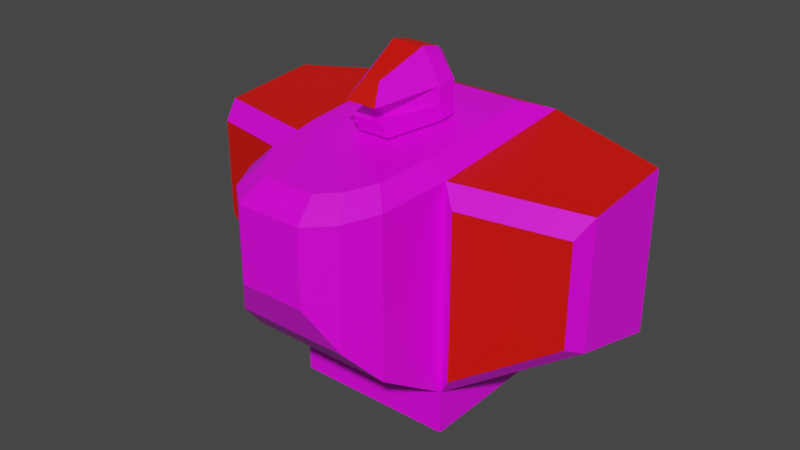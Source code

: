 # Source: mech_body09.blend  (saved by Blender 3.3.6; exported with 4.5.12 LTS)
import bpy
from mathutils import Matrix  # noqa: F401  (used for matrix-valued properties, if any)

bpy.ops.wm.read_factory_settings(use_empty=True)
scene = bpy.context.scene
scene.name = 'Scene'

# ---- collections
col_body09 = bpy.data.collections.new('body09'); scene.collection.children.link(col_body09)

# ---- images (referenced by path relative to the original .blend; pixels are not part of the script)
import os
ASSET_DIR = os.environ.get("B2B_ASSET_DIR", "")  # directory of the original .blend (textures are referenced by path, not embedded)
HERE = os.path.dirname(os.path.abspath(__file__))  # packed textures are extracted next to this script under _unpacked/

def load_image(name, relpath, width, height, colorspace="sRGB"):
    """Load a texture the original file referenced (path relative to the .blend, or extracted next to this script)."""
    p = next((c for c in (os.path.join(HERE, relpath), os.path.join(ASSET_DIR, relpath)) if relpath and os.path.exists(c)), "")
    if p:
        img = bpy.data.images.load(p, check_existing=True)
        img.name = name
    else:  # same state as the original file: an image datablock whose file is absent (Cycles renders it pink)
        img = bpy.data.images.new(name, width, height)
        img.source = "FILE"
        img.filepath = "//" + (relpath or name)
    img.colorspace_settings.name = colorspace
    return img
img_tex_body09_png = load_image('tex_body09.png', 'tex_body09.png', 1024, 1024, 'sRGB')

# ---- materials (node trees are filled in below, after node groups)
mat_mat_body = bpy.data.materials.new('mat_body')
mat_mat_body.alpha_threshold = 0.0
mat_mat_body.use_backface_culling = True
mat_mat_body.use_transparent_shadow = False
mat_mat_body.line_color = (0.0, 0.0, 0.0, 1.0)
mat_mat_team = bpy.data.materials.new('mat_team')
mat_mat_team.use_backface_culling = True
mat_mat_team.use_transparent_shadow = False

# ---- material node trees
mat_mat_body.use_nodes = True; mat_mat_body.node_tree.nodes.clear()
_N = mat_mat_body.node_tree.nodes; _L = mat_mat_body.node_tree.links
n0 = _N.new('ShaderNodeOutputMaterial'); n0.name = 'Material Output'; n0.location = (300, 300)
n1 = _N.new('ShaderNodeBsdfPrincipled'); n1.name = 'Principled BSDF'; n1.location = (10, 300)
n1.distribution = 'GGX'
n1.subsurface_method = 'BURLEY'
n1.inputs[2].default_value = 0.4
n1.inputs[3].default_value = 1.45
n1.inputs[27].default_value = (0.0, 0.0, 0.0, 1.0)
n1.inputs[28].default_value = 1.0
n2 = _N.new('ShaderNodeTexImage'); n2.name = 'Image Texture.001'; n2.location = (-254, 300)
n2.image = img_tex_body09_png
n2.interpolation = 'Closest'
_L.new(n1.outputs[0], n0.inputs[0])
_L.new(n2.outputs[0], n1.inputs[0])
n0.is_active_output = True
mat_mat_team.use_nodes = True; mat_mat_team.node_tree.nodes.clear()
_N = mat_mat_team.node_tree.nodes; _L = mat_mat_team.node_tree.links
n0 = _N.new('ShaderNodeBsdfPrincipled'); n0.name = 'Principled BSDF'; n0.location = (10, 300)
n0.distribution = 'GGX'
n0.subsurface_method = 'BURLEY'
n0.inputs[0].default_value = (0.8, 0.004458, 0.0, 1.0)
n0.inputs[3].default_value = 1.45
n0.inputs[27].default_value = (0.0, 0.0, 0.0, 1.0)
n0.inputs[28].default_value = 1.0
n1 = _N.new('ShaderNodeOutputMaterial'); n1.name = 'Material Output'; n1.location = (300, 300)
_L.new(n0.outputs[0], n1.inputs[0])
n1.is_active_output = True

# ---- world
world_world = bpy.data.worlds.new('World'); scene.world = world_world
world_world.use_nodes = True; world_world.node_tree.nodes.clear()
_N = world_world.node_tree.nodes; _L = world_world.node_tree.links
n0 = _N.new('ShaderNodeOutputWorld'); n0.name = 'World Output'; n0.location = (300, 300)
n1 = _N.new('ShaderNodeBackground'); n1.name = 'Background'; n1.location = (10, 300)
n1.inputs[0].default_value = (0.05088, 0.05088, 0.05088, 1.0)
_L.new(n1.outputs[0], n0.inputs[0])
n0.is_active_output = True
world_world.color = (0.05088, 0.05088, 0.05088)
world_world.use_sun_shadow = False
world_world.sun_shadow_jitter_overblur = 0.0

# ---- meshes
me_body = bpy.data.meshes.new('body')
me_body.from_pydata([(-0.2, -0.2, 0.1201), (0.2, -0.2, 0.1201), (-0.2, -0.1985, 0.6299), (0.2, -0.1985, 0.6299), (-0.2, 0.2, 0.0101), (-0.2, 0.2, 0.6648), (0.2, 0.2, 0.6648), (-0.16, 0.3, 0.0791), (0.16, 0.3, 0.0791), (-0.16, 0.3, 0.5958), (0.16, 0.3, 0.5958), (-0.18, -0.37, 0.2301), (0.18, -0.37, 0.2301), (-0.18, -0.3678, 0.6151), (0.18, -0.3678, 0.6151), (-0.14, -0.45, 0.3201), (0.14, -0.45, 0.3201), (-0.14, -0.4475, 0.6081), (0.14, -0.4475, 0.6081), (-0.08, -0.5, 0.4241), (0.08, -0.5, 0.4241), (-0.08, -0.4973, 0.6037), (0.08, -0.4973, 0.6037), (0.16, -0.199, 0.6692), (-0.16, -0.199, 0.6692), (0.16, 0.1198, 0.6971), (-0.16, 0.1198, 0.6971), (0.144, -0.3345, 0.6574), (-0.144, -0.3345, 0.6574), (0.112, -0.3982, 0.6518), (-0.112, -0.3982, 0.6518), (0.064, -0.4381, 0.6483), (-0.064, -0.4381, 0.6483), (-0.08, -0.06663, 0.7655), (0.08, -0.06663, 0.7655), (-0.04, -0.0736, 0.8452), (0.04, -0.0736, 0.8452), (-0.08, -0.06314, 0.7257), (0.08, -0.06314, 0.7257), (-0.08, -0.05966, 0.6858), (0.08, -0.05966, 0.6858), (-0.04, -0.226, 0.7516), (0.04, -0.226, 0.7516), (-0.02, -0.1897, 0.7949), (0.02, -0.1897, 0.7949), (-0.04, -0.2066, 0.7131), (0.04, -0.2066, 0.7131), (-0.04, -0.1872, 0.6747), (0.04, -0.1872, 0.6747), (-0.016, -0.1782, 0.7558), (0.016, -0.1782, 0.7558), (-0.016, -0.1747, 0.7159), (0.016, -0.1747, 0.7159), (-0.08, -0.01881, 0.7697), (0.08, -0.01881, 0.7697), (-0.04, -0.02439, 0.8335), (0.04, -0.02439, 0.8335), (-0.08, -0.01184, 0.69), (0.08, -0.01184, 0.69), (-0.048, 0.01342, 0.7685), (0.048, 0.01342, 0.7685), (-0.024, 0.009232, 0.8163), (0.024, 0.009232, 0.8163), (-0.048, 0.0176, 0.7207), (0.048, 0.0176, 0.7207), (0.5, -0.1198, 0.3084), (0.5, -0.1189, 0.6143), (0.5, 0.1202, 0.2424), (0.5, 0.1202, 0.6352), (-0.5, -0.1189, 0.6143), (-0.5, -0.1198, 0.3084), (-0.5, 0.1202, 0.6352), (-0.5, 0.1202, 0.2424), (-0.2, -0.2, 0.0101), (0.2, -0.2, 0.0101), (0.2, 0.2, 0.0101), (-0.2403, -0.2293, 0.5877), (-0.2403, -0.2305, 0.1798), (0.2403, -0.2305, 0.1798), (0.2403, -0.2293, 0.5877), (0.4803, -0.1664, 0.3305), (0.4803, -0.1657, 0.5752), (-0.4803, -0.1657, 0.5752), (-0.4803, -0.1664, 0.3305)], [], [(3, 14, 12, 1), (75, 8, 10, 6), (6, 68, 67, 75), (4, 72, 71, 5), (5, 26, 25, 6), (1, 74, 75), (7, 9, 10, 8), (5, 9, 7, 4), (6, 10, 9, 5), (4, 7, 8, 75), (14, 18, 16, 12), (0, 11, 13, 2), (17, 30, 28, 13), (1, 12, 11, 0), (15, 19, 21, 17), (11, 15, 17, 13), (21, 32, 30, 17), (12, 16, 15, 11), (19, 20, 22, 21), (14, 27, 29, 18), (16, 20, 19, 15), (18, 22, 20, 16), (23, 25, 26, 24), (24, 28, 27, 23), (28, 30, 29, 27), (30, 32, 31, 29), (2, 24, 26, 5), (18, 29, 31, 22), (6, 25, 23, 3), (3, 23, 27, 14), (22, 31, 32, 21), (13, 28, 24, 2), (34, 36, 44, 42), (38, 34, 50, 52), (37, 39, 47, 45), (41, 42, 44, 43), (35, 33, 41, 43), (36, 35, 43, 44), (33, 34, 42, 41), (46, 45, 47, 48), (38, 37, 45, 46), (40, 38, 46, 48), (50, 49, 51, 52), (33, 37, 51, 49), (35, 36, 56, 55), (33, 35, 55, 53), (36, 34, 54, 56), (37, 33, 53, 57, 39), (55, 56, 62, 61), (53, 55, 61, 59), (58, 57, 63, 64), (54, 58, 64, 60), (56, 54, 60, 62), (34, 38, 40, 58, 54), (59, 61, 62, 60, 64, 63), (53, 59, 63, 57), (65, 67, 68, 66), (1, 78, 79, 3), (75, 67, 65, 1), (3, 66, 68, 6), (69, 71, 72, 70), (69, 82, 76, 2), (5, 71, 69, 2), (0, 70, 72, 4), (73, 4, 75, 74), (0, 73, 74, 1), (4, 73, 0), (78, 80, 81, 79), (76, 82, 83, 77), (66, 81, 80, 65), (2, 76, 77, 0), (65, 80, 78, 1), (0, 77, 83, 70), (70, 83, 82, 69), (3, 79, 81, 66)])
me_body.polygons.foreach_set('material_index', [0, 0, 0, 0, 1, 0, 0, 0, 1, 0, 0, 0, 0, 0, 0, 0, 0, 0, 0, 0, 0, 0, 0, 0, 0, 0, 0, 0, 0, 0, 0, 0, 0, 0, 0, 1, 0, 1, 0, 0, 0, 0, 0, 0, 1, 0, 0, 0, 1, 0, 0, 0, 0, 0, 0, 0, 0, 0, 0, 1, 0, 0, 1, 0, 0, 0, 0, 1, 1, 0, 0, 0, 0, 0, 0])
_uv = me_body.uv_layers.new(name='UVMap')
_uv.uv.foreach_set('vector', [0.8552, 0.2107, 0.7885, 0.2059, 0.7853, 0.05564, 0.8515, 0.01164, 0.2661, 0.3388, 0.2928, 0.2971, 0.4926, 0.2971, 0.5193, 0.3388, 0.5193, 0.3388, 0.5079, 0.4588, 0.356, 0.4588, 0.2661, 0.3388, 0.2661, 0.1317, 0.356, 0.01164, 0.5079, 0.01164, 0.5193, 0.1317, 0.2901, 0.69, 0.2579, 0.6703, 0.2568, 0.5541, 0.2901, 0.5351, 0.2428, 0.2543, 0.2018, 0.243, 0.2428, 0.09386, 0.2928, 0.1734, 0.4926, 0.1734, 0.4926, 0.2971, 0.2928, 0.2971, 0.5193, 0.1317, 0.4926, 0.1734, 0.2928, 0.1734, 0.2661, 0.1317, 0.2901, 0.5351, 0.3371, 0.5506, 0.3371, 0.6745, 0.2901, 0.69, 0.09368, 0.05284, 0.1211, 0.01164, 0.2404, 0.04445, 0.2428, 0.09386, 0.7885, 0.2059, 0.7537, 0.2038, 0.751, 0.09136, 0.7853, 0.05564, 0.1419, 0.9189, 0.07572, 0.8749, 0.07894, 0.7246, 0.1456, 0.7199, 0.03181, 0.6685, 0.05707, 0.6537, 0.08215, 0.6666, 0.06487, 0.6866, 0.1905, 0.284, 0.1623, 0.3575, 0.02807, 0.3206, 0.04138, 0.243, 0.04138, 0.8392, 0.01164, 0.7981, 0.01361, 0.7279, 0.04408, 0.7268, 0.07572, 0.8749, 0.04138, 0.8392, 0.04408, 0.7268, 0.07894, 0.7246, 0.01164, 0.6423, 0.04152, 0.6348, 0.05707, 0.6537, 0.03181, 0.6685, 0.1623, 0.3575, 0.1351, 0.3983, 0.03064, 0.3696, 0.02807, 0.3206, 0.04118, 0.4188, 0.1008, 0.4352, 0.08242, 0.5022, 0.02275, 0.4858, 0.06608, 0.534, 0.08285, 0.5543, 0.05765, 0.5665, 0.03298, 0.5514, 0.1351, 0.3983, 0.1008, 0.4352, 0.04118, 0.4188, 0.03064, 0.3696, 0.7537, 0.2038, 0.7232, 0.2027, 0.7212, 0.1325, 0.751, 0.09136, 0.1363, 0.5481, 0.2568, 0.5541, 0.2579, 0.6703, 0.1355, 0.6739, 0.1355, 0.6739, 0.08215, 0.6666, 0.08285, 0.5543, 0.1363, 0.5481, 0.08215, 0.6666, 0.05707, 0.6537, 0.05765, 0.5665, 0.08285, 0.5543, 0.05707, 0.6537, 0.04152, 0.6348, 0.0418, 0.585, 0.05765, 0.5665, 0.134, 0.6966, 0.1355, 0.6739, 0.2579, 0.6703, 0.2901, 0.69, 0.03298, 0.5514, 0.05765, 0.5665, 0.0418, 0.585, 0.01255, 0.5768, 0.2901, 0.5351, 0.2568, 0.5541, 0.1363, 0.5481, 0.1352, 0.5255, 0.1352, 0.5255, 0.1363, 0.5481, 0.08285, 0.5543, 0.06608, 0.534, 0.01255, 0.5768, 0.0418, 0.585, 0.04152, 0.6348, 0.01164, 0.6423, 0.06487, 0.6866, 0.08215, 0.6666, 0.1355, 0.6739, 0.134, 0.6966, 0.398, 0.5433, 0.3643, 0.5484, 0.3673, 0.4996, 0.3823, 0.4823, 0.4764, 0.7741, 0.4764, 0.7896, 0.4265, 0.7896, 0.4265, 0.7741, 0.5032, 0.5203, 0.5193, 0.5203, 0.5193, 0.5743, 0.5031, 0.5805, 0.4599, 0.6038, 0.4909, 0.6038, 0.4831, 0.6257, 0.4676, 0.6257, 0.4534, 0.5142, 0.4872, 0.5193, 0.4715, 0.5803, 0.4564, 0.563, 0.4909, 0.6746, 0.4599, 0.6746, 0.4676, 0.6257, 0.4831, 0.6257, 0.4262, 0.6889, 0.4262, 0.7508, 0.3643, 0.7353, 0.3643, 0.7044, 0.3809, 0.6192, 0.3809, 0.6502, 0.3643, 0.6502, 0.3643, 0.6192, 0.4366, 0.6038, 0.4366, 0.6657, 0.3809, 0.6502, 0.3809, 0.6192, 0.4302, 0.5423, 0.4141, 0.5423, 0.4139, 0.4821, 0.4302, 0.4883, 0.4265, 0.7896, 0.4142, 0.7896, 0.4142, 0.7741, 0.4265, 0.7741, 0.3643, 0.7896, 0.3643, 0.7741, 0.4142, 0.7741, 0.4142, 0.7896, 0.4599, 0.6746, 0.4909, 0.6746, 0.4909, 0.6941, 0.4599, 0.6941, 0.4872, 0.5193, 0.4534, 0.5142, 0.4616, 0.4967, 0.4891, 0.5016, 0.3643, 0.5484, 0.398, 0.5433, 0.3999, 0.561, 0.3724, 0.5659, 0.5032, 0.5203, 0.4872, 0.5193, 0.4891, 0.5016, 0.5193, 0.501, 0.5193, 0.5203, 0.4599, 0.6941, 0.4909, 0.6941, 0.4847, 0.7087, 0.4661, 0.7087, 0.4891, 0.5016, 0.4616, 0.4967, 0.4677, 0.4821, 0.4882, 0.4848, 0.7212, 0.2958, 0.7212, 0.2339, 0.7377, 0.2463, 0.7377, 0.2835, 0.3999, 0.561, 0.4302, 0.5616, 0.4181, 0.5795, 0.3991, 0.5778, 0.3724, 0.5659, 0.3999, 0.561, 0.3991, 0.5778, 0.3785, 0.5805, 0.398, 0.5433, 0.4141, 0.5423, 0.4302, 0.5423, 0.4302, 0.5616, 0.3999, 0.561, 0.7562, 0.2463, 0.7748, 0.2556, 0.7748, 0.2742, 0.7562, 0.2835, 0.7377, 0.2835, 0.7377, 0.2463, 0.4891, 0.5016, 0.4882, 0.4848, 0.5073, 0.4831, 0.5193, 0.501, 0.5877, 0.6278, 0.6809, 0.6038, 0.6784, 0.7557, 0.5861, 0.7461, 0.8515, 0.01164, 0.8705, 0.04176, 0.875, 0.1877, 0.8552, 0.2107, 0.698, 0.4548, 0.6809, 0.6038, 0.5877, 0.6278, 0.5426, 0.4948, 0.5441, 0.8587, 0.5861, 0.7461, 0.6784, 0.7557, 0.698, 0.8747, 0.5861, 0.1403, 0.6784, 0.1307, 0.6809, 0.2825, 0.5877, 0.2586, 0.2788, 0.725, 0.2589, 0.7483, 0.1654, 0.7428, 0.1456, 0.7199, 0.698, 0.01164, 0.6784, 0.1307, 0.5861, 0.1403, 0.5441, 0.02767, 0.5426, 0.3916, 0.5877, 0.2586, 0.6809, 0.2825, 0.698, 0.4315, 0.05266, 0.202, 0.09368, 0.05284, 0.2428, 0.09386, 0.2018, 0.243, 0.04138, 0.243, 0.05266, 0.202, 0.2018, 0.243, 0.1905, 0.284, 0.09368, 0.05284, 0.05266, 0.202, 0.01164, 0.1907, 0.8705, 0.04176, 0.9667, 0.08858, 0.9685, 0.1823, 0.875, 0.1877, 0.1654, 0.7428, 0.2589, 0.7483, 0.2571, 0.842, 0.1609, 0.8888, 0.9884, 0.2056, 0.9685, 0.1823, 0.9667, 0.08858, 0.9884, 0.07354, 0.1456, 0.7199, 0.1654, 0.7428, 0.1609, 0.8888, 0.1419, 0.9189, 0.9884, 0.07354, 0.9667, 0.08858, 0.8705, 0.04176, 0.8515, 0.01164, 0.1419, 0.9189, 0.1609, 0.8888, 0.2571, 0.842, 0.2788, 0.857, 0.2788, 0.857, 0.2571, 0.842, 0.2589, 0.7483, 0.2788, 0.725, 0.8552, 0.2107, 0.875, 0.1877, 0.9685, 0.1823, 0.9884, 0.2056])
me_body.materials.append(mat_mat_body)
me_body.materials.append(mat_mat_team)
me_body.use_remesh_fix_poles = True
me_body.use_remesh_preserve_attributes = False
me_body.use_mirror_vertex_groups = False
me_body.use_paint_bone_selection = False
me_body.use_paint_mask = True
me_body.update()
arm_armature = bpy.data.armatures.new('Armature')  # bones are not reproduced

# ---- objects
ob_body = bpy.data.objects.new('body', me_body)
ob_armature = bpy.data.objects.new('Armature', arm_armature)

# ---- transforms, parenting, visibility, modifiers, constraints
ob_body.parent = ob_armature
ob_body.location = (0.0, 0.0, 0.0)
ob_body.lineart.crease_threshold = 0.0
_vg = ob_body.vertex_groups.new(name='body')
_vg.add([0, 1, 2, 3, 4, 5, 6, 7, 8, 9, 10, 11, 12, 13, 14, 15, 16, 17, 18, 19, 20, 21, 22, 23, 24, 25, 26, 27, 28, 29, 30, 31, 32, 65, 66, 67, 68, 69, 70, 71, 72, 73, 74, 75, 76, 77, 78, 79, 80, 81, 82, 83], 1.0, 'REPLACE')
_vg = ob_body.vertex_groups.new(name='head')
_vg.add([33, 34, 35, 36, 37, 38, 39, 40, 41, 42, 43, 44, 45, 46, 47, 48, 49, 50, 51, 52, 53, 54, 55, 56, 57, 58, 59, 60, 61, 62, 63, 64], 1.0, 'REPLACE')
_vg = ob_body.vertex_groups.new(name='arm.l')
_vg = ob_body.vertex_groups.new(name='arm.r')
_vg = ob_body.vertex_groups.new(name='pack')
_m = ob_body.modifiers.new('Armature', 'ARMATURE')
_m.object = ob_armature
ob_armature.location = (0.0, 0.0, 0.0)
ob_armature.show_in_front = True
ob_armature.lineart.crease_threshold = 0.0

# ---- collection membership
col_body09.objects.link(ob_body)
col_body09.objects.link(ob_armature)

# ---- scene / render settings (as saved in the file)
scene.frame_start = 1; scene.frame_end = 250; scene.frame_set(1)
scene.render.engine = 'BLENDER_EEVEE_NEXT'
scene.cycles.use_denoising = False
scene.cycles.samples = 128
scene.cycles.sampling_pattern = 'TABULATED_SOBOL'
scene.cycles.use_adaptive_sampling = False
scene.cycles.use_light_tree = False
scene.view_settings.view_transform = 'Filmic'
bpy.context.view_layer.update()

# ---- added for rendering (the .blend has no active camera and no usable light): camera, sun
cam_auto = bpy.data.cameras.new('AutoCamera')
cam_auto.lens = 50.0
cam_auto.sensor_width = 36.0
cam_auto.clip_end = 1000.0
ob_auto_camera = bpy.data.objects.new('AutoCamera', cam_auto)
scene.collection.objects.link(ob_auto_camera)
ob_auto_camera.location = (1.41455, -1.79746, 1.55931)
ob_auto_camera.rotation_euler = (1.09748, -7.21219e-08, 0.694738)
scene.camera = ob_auto_camera
light_auto_sun = bpy.data.lights.new('AutoSun', 'SUN')
light_auto_sun.energy = 3.0
light_auto_sun.angle = 0.0523599
ob_auto_sun = bpy.data.objects.new('AutoSun', light_auto_sun)
scene.collection.objects.link(ob_auto_sun)
ob_auto_sun.rotation_euler = (0.872665, 0.174533, 0.523599)
bpy.context.view_layer.update()
